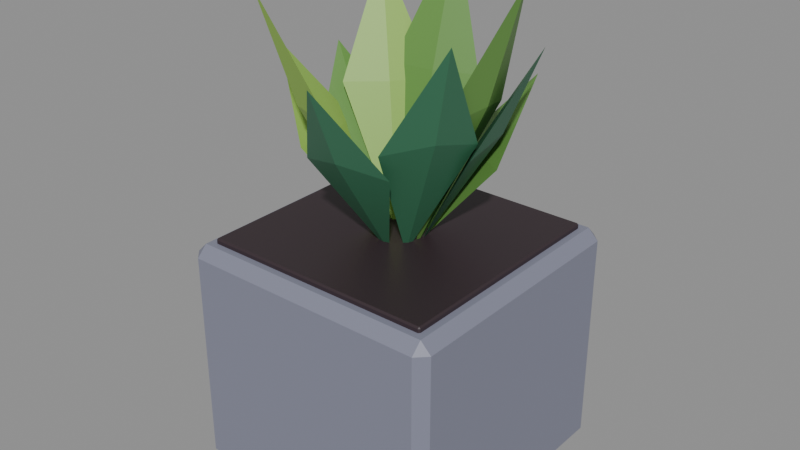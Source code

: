 # Source: leaf-planter.blend  (saved by Blender 5.3.31; exported with 4.5.12 LTS)
import bpy
from mathutils import Matrix  # noqa: F401  (used for matrix-valued properties, if any)

bpy.ops.wm.read_factory_settings(use_empty=True)
scene = bpy.context.scene
scene.name = 'leaf-planter'

# ---- images (referenced by path relative to the original .blend; pixels are not part of the script)
import os
ASSET_DIR = os.environ.get("B2B_ASSET_DIR", "")  # directory of the original .blend (textures are referenced by path, not embedded)
HERE = os.path.dirname(os.path.abspath(__file__))  # packed textures are extracted next to this script under _unpacked/

def load_image(name, relpath, width, height, colorspace="sRGB"):
    """Load a texture the original file referenced (path relative to the .blend, or extracted next to this script)."""
    p = next((c for c in (os.path.join(HERE, relpath), os.path.join(ASSET_DIR, relpath)) if relpath and os.path.exists(c)), "")
    if p:
        img = bpy.data.images.load(p, check_existing=True)
        img.name = name
    else:  # same state as the original file: an image datablock whose file is absent (Cycles renders it pink)
        img = bpy.data.images.new(name, width, height)
        img.source = "FILE"
        img.filepath = "//" + (relpath or name)
    img.colorspace_settings.name = colorspace
    return img
img_night_city_atlas = load_image('Night_city_atlas', '_unpacked/atlas.2a5cac91.png', 512, 512, 'sRGB')

# ---- materials (node trees are filled in below, after node groups)
mat_paint_leaf_planter = bpy.data.materials.new('Paint_leaf-planter')

# ---- material node trees
mat_paint_leaf_planter.use_nodes = True; mat_paint_leaf_planter.node_tree.nodes.clear()
_N = mat_paint_leaf_planter.node_tree.nodes; _L = mat_paint_leaf_planter.node_tree.links
n0 = _N.new('ShaderNodeBsdfPrincipled'); n0.name = 'Principled BSDF'; n0.location = (-200, 100)
n0.inputs[2].default_value = 0.51
n0.inputs[10].default_value = 0.005
n1 = _N.new('ShaderNodeOutputMaterial'); n1.name = 'Material Output'; n1.location = (200, 100)
n2 = _N.new('ShaderNodeTexImage'); n2.name = 'Image Texture'; n2.location = (0, 0)
n2.image = img_night_city_atlas
_L.new(n0.outputs[0], n1.inputs[0])
_L.new(n2.outputs[0], n0.inputs[0])
n1.is_active_output = True

# ---- meshes
me_cube = bpy.data.meshes.new('Cube')
me_cube.from_pydata([(-0.29, -0.29, -0.275), (-0.29, -0.315, -0.25), (-0.315, -0.29, -0.25), (-0.29, -0.315, 0.25), (-0.29, -0.29, 0.275), (-0.315, -0.29, 0.25), (-0.29, 0.29, -0.275), (-0.315, 0.29, -0.25), (-0.29, 0.315, -0.25), (-0.29, 0.29, 0.275), (-0.29, 0.315, 0.25), (-0.315, 0.29, 0.25), (0.29, -0.29, -0.275), (0.315, -0.29, -0.25), (0.29, -0.315, -0.25), (0.29, -0.29, 0.275), (0.29, -0.315, 0.25), (0.315, -0.29, 0.25), (0.29, 0.29, -0.275), (0.29, 0.315, -0.25), (0.315, 0.29, -0.25), (0.29, 0.29, 0.275), (0.315, 0.29, 0.25), (0.29, 0.315, 0.25)], [], [(0, 1, 2), (3, 4, 5), (6, 7, 8), (9, 10, 11), (12, 13, 14), (15, 16, 17), (18, 19, 20), (21, 22, 23), (6, 0, 2, 7), (1, 3, 5, 2), (4, 9, 11, 5), (10, 8, 7, 11), (18, 6, 8, 19), (9, 21, 23, 10), (22, 20, 19, 23), (12, 18, 20, 13), (21, 15, 17, 22), (16, 14, 13, 17), (0, 12, 14, 1), (15, 4, 3, 16), (6, 18, 12, 0), (2, 5, 11, 7), (14, 16, 3, 1), (21, 9, 4, 15), (8, 10, 23, 19), (20, 22, 17, 13)])
_uv = me_cube.uv_layers.new(name='UVMap')
_uv.uv.foreach_set('vector', [0.3851, 0.7556, 0.3806, 0.7608, 0.3851, 0.7608, 0.3806, 0.8642, 0.3851, 0.8694, 0.3851, 0.8642, 0.4899, 0.7556, 0.4899, 0.7608, 0.4944, 0.7608, 0.4899, 0.8694, 0.4944, 0.8642, 0.4899, 0.8642, 0.3851, 0.7556, 0.3851, 0.7608, 0.3806, 0.7608, 0.3851, 0.8694, 0.3806, 0.8642, 0.3851, 0.8642, 0.4899, 0.7556, 0.4944, 0.7608, 0.4899, 0.7608, 0.4899, 0.8694, 0.4899, 0.8642, 0.4944, 0.8642, 0.4899, 0.7556, 0.3851, 0.7556, 0.3851, 0.7608, 0.4899, 0.7608, 0.3806, 0.7608, 0.3806, 0.8642, 0.3851, 0.8642, 0.3851, 0.7608, 0.3851, 0.8694, 0.4899, 0.8694, 0.4899, 0.8642, 0.3851, 0.8642, 0.4944, 0.8642, 0.4944, 0.7608, 0.4899, 0.7608, 0.4899, 0.8642, 0.3851, 0.7556, 0.4899, 0.7556, 0.4899, 0.7608, 0.3851, 0.7608, 0.4899, 0.8694, 0.3851, 0.8694, 0.3851, 0.8642, 0.4899, 0.8642, 0.4899, 0.8642, 0.4899, 0.7608, 0.4944, 0.7608, 0.4944, 0.8642, 0.3851, 0.7556, 0.4899, 0.7556, 0.4899, 0.7608, 0.3851, 0.7608, 0.4899, 0.8694, 0.3851, 0.8694, 0.3851, 0.8642, 0.4899, 0.8642, 0.3806, 0.8642, 0.3806, 0.7608, 0.3851, 0.7608, 0.3851, 0.8642, 0.3851, 0.7556, 0.4899, 0.7556, 0.4899, 0.7608, 0.3851, 0.7608, 0.4899, 0.8694, 0.3851, 0.8694, 0.3851, 0.8642, 0.4899, 0.8642, 0.3851, 0.8649, 0.4899, 0.8649, 0.4899, 0.7601, 0.3851, 0.7601, 0.3851, 0.7608, 0.3851, 0.8642, 0.4899, 0.8642, 0.4899, 0.7608, 0.4899, 0.7608, 0.4899, 0.8642, 0.3851, 0.8642, 0.3851, 0.7608, 0.4899, 0.8649, 0.3851, 0.8649, 0.3851, 0.7601, 0.4899, 0.7601, 0.4899, 0.7608, 0.4899, 0.8642, 0.3851, 0.8642, 0.3851, 0.7608, 0.4899, 0.7608, 0.4899, 0.8642, 0.3851, 0.8642, 0.3851, 0.7608])
me_cube.materials.append(mat_paint_leaf_planter)
me_cube.update()
me_cube_001 = bpy.data.meshes.new('Cube.001')
me_cube_001.from_pydata([(-0.2714, -0.2714, -0.009), (-0.2714, -0.275, -0.0054), (-0.275, -0.2714, -0.0054), (-0.2714, -0.275, 0.0054), (-0.2714, -0.2714, 0.009), (-0.275, -0.2714, 0.0054), (-0.2714, 0.2714, -0.009), (-0.275, 0.2714, -0.0054), (-0.2714, 0.275, -0.0054), (-0.2714, 0.2714, 0.009), (-0.2714, 0.275, 0.0054), (-0.275, 0.2714, 0.0054), (0.2714, -0.2714, -0.009), (0.275, -0.2714, -0.0054), (0.2714, -0.275, -0.0054), (0.2714, -0.2714, 0.009), (0.2714, -0.275, 0.0054), (0.275, -0.2714, 0.0054), (0.2714, 0.2714, -0.009), (0.2714, 0.275, -0.0054), (0.275, 0.2714, -0.0054), (0.2714, 0.2714, 0.009), (0.275, 0.2714, 0.0054), (0.2714, 0.275, 0.0054)], [], [(0, 1, 2), (3, 4, 5), (6, 7, 8), (9, 10, 11), (12, 13, 14), (15, 16, 17), (18, 19, 20), (21, 22, 23), (6, 0, 2, 7), (1, 3, 5, 2), (4, 9, 11, 5), (10, 8, 7, 11), (18, 6, 8, 19), (9, 21, 23, 10), (22, 20, 19, 23), (12, 18, 20, 13), (21, 15, 17, 22), (16, 14, 13, 17), (0, 12, 14, 1), (15, 4, 3, 16), (6, 18, 12, 0), (2, 5, 11, 7), (14, 16, 3, 1), (21, 9, 4, 15), (8, 10, 23, 19), (20, 22, 17, 13)])
_uv = me_cube_001.uv_layers.new(name='UVMap')
_uv.uv.foreach_set('vector', [0.7564, 0.7564, 0.7564, 0.7556, 0.7556, 0.7564, 0.7564, 0.7556, 0.7564, 0.7564, 0.7556, 0.7564, 0.7564, 0.8686, 0.7556, 0.8686, 0.7564, 0.8694, 0.7564, 0.8686, 0.7564, 0.8694, 0.7556, 0.8686, 0.8686, 0.7564, 0.8694, 0.7564, 0.8686, 0.7556, 0.8686, 0.7564, 0.8686, 0.7556, 0.8694, 0.7564, 0.8686, 0.8686, 0.8686, 0.8694, 0.8694, 0.8686, 0.8686, 0.8686, 0.8694, 0.8686, 0.8686, 0.8694, 0.7564, 0.8686, 0.7564, 0.7564, 0.7556, 0.7564, 0.7556, 0.8686, 0.7556, 0.7784, 0.7556, 0.8466, 0.7564, 0.8466, 0.7564, 0.7784, 0.7564, 0.7564, 0.7564, 0.8686, 0.7556, 0.8686, 0.7556, 0.7564, 0.8694, 0.8466, 0.8694, 0.7784, 0.8686, 0.7784, 0.8686, 0.8466, 0.8686, 0.8686, 0.7564, 0.8686, 0.7564, 0.8694, 0.8686, 0.8694, 0.7564, 0.8686, 0.8686, 0.8686, 0.8686, 0.8694, 0.7564, 0.8694, 0.8686, 0.8466, 0.8686, 0.7784, 0.8694, 0.7784, 0.8694, 0.8466, 0.8686, 0.7564, 0.8686, 0.8686, 0.8694, 0.8686, 0.8694, 0.7564, 0.8686, 0.8686, 0.8686, 0.7564, 0.8694, 0.7564, 0.8694, 0.8686, 0.7556, 0.8466, 0.7556, 0.7784, 0.7564, 0.7784, 0.7564, 0.8466, 0.7564, 0.7564, 0.8686, 0.7564, 0.8686, 0.7556, 0.7564, 0.7556, 0.8686, 0.7564, 0.7564, 0.7564, 0.7564, 0.7556, 0.8686, 0.7556, 0.7564, 0.8686, 0.8686, 0.8686, 0.8686, 0.7564, 0.7564, 0.7564, 0.7564, 0.7784, 0.7564, 0.8466, 0.8686, 0.8466, 0.8686, 0.7784, 0.8686, 0.7784, 0.8686, 0.8466, 0.7564, 0.8466, 0.7564, 0.7784, 0.8686, 0.8686, 0.7564, 0.8686, 0.7564, 0.7564, 0.8686, 0.7564, 0.8686, 0.7784, 0.8686, 0.8466, 0.7564, 0.8466, 0.7564, 0.7784, 0.8686, 0.7784, 0.8686, 0.8466, 0.7564, 0.8466, 0.7564, 0.7784])
me_cube_001.materials.append(mat_paint_leaf_planter)
me_cube_001.update()
me_lance_leaf = bpy.data.meshes.new('Lance_leaf')
me_lance_leaf.from_pydata([(0.04, 0.0, 0.53), (0.1775, 0.1, 0.871), (0.29, 0.0, 1.15), (0.1775, -0.1, 0.871), (0.2155, 0.0, 0.896), (0.1655, 0.0, 0.871)], [], [(0, 1, 4), (1, 2, 4), (2, 3, 4), (3, 0, 4), (1, 0, 5), (2, 1, 5), (3, 2, 5), (0, 3, 5)])
_uv = me_lance_leaf.uv_layers.new(name='UVMap')
_uv.uv.foreach_set('vector', [0.9375, 0.7556, 0.9944, 0.8182, 0.9375, 0.8228, 0.9944, 0.8182, 0.9375, 0.8694, 0.9375, 0.8228, 0.9375, 0.8694, 0.8806, 0.8182, 0.9375, 0.8228, 0.8806, 0.8182, 0.9375, 0.7556, 0.9375, 0.8228, 0.9944, 0.8182, 0.9375, 0.7556, 0.9375, 0.8182, 0.9375, 0.8694, 0.9944, 0.8182, 0.9375, 0.8182, 0.8806, 0.8182, 0.9375, 0.8694, 0.9375, 0.8182, 0.9375, 0.7556, 0.8806, 0.8182, 0.9375, 0.8182])
me_lance_leaf.materials.append(mat_paint_leaf_planter)
me_lance_leaf.update()
me_lance_leaf_001 = bpy.data.meshes.new('Lance_leaf.001')
me_lance_leaf_001.from_pydata([(-0.0295, 0.02702, 0.53), (-0.1984, 0.04616, 0.8381), (-0.2138, 0.1959, 1.09), (-0.06334, 0.1936, 0.8381), (-0.1589, 0.1456, 0.8631), (-0.122, 0.1118, 0.8381)], [], [(0, 1, 4), (1, 2, 4), (2, 3, 4), (3, 0, 4), (1, 0, 5), (2, 1, 5), (3, 2, 5), (0, 3, 5)])
_uv = me_lance_leaf_001.uv_layers.new(name='UVMap')
_uv.uv.foreach_set('vector', [0.005625, 0.6306, 0.01852, 0.6932, 0.08548, 0.6983, 0.01852, 0.6932, 0.1194, 0.7444, 0.08548, 0.6983, 0.1194, 0.7444, 0.02651, 0.6932, 0.08548, 0.6983, 0.02651, 0.6932, 0.005625, 0.6306, 0.08548, 0.6983, 0.01513, 0.6932, 0.1194, 0.6306, 0.06227, 0.6932, 0.005625, 0.7444, 0.01513, 0.6932, 0.06227, 0.6932, 0.1179, 0.6932, 0.1194, 0.7444, 0.06273, 0.6932, 0.005625, 0.6306, 0.1179, 0.6932, 0.06273, 0.6932])
me_lance_leaf_001.materials.append(mat_paint_leaf_planter)
me_lance_leaf_001.update()
me_lance_leaf_002 = bpy.data.meshes.new('Lance_leaf.002')
me_lance_leaf_002.from_pydata([(0.0035, -0.03985, 0.53), (0.1151, -0.1681, 0.7697), (0.02537, -0.2889, 0.9659), (-0.08409, -0.1856, 0.7697), (0.01886, -0.2147, 0.7947), (0.01448, -0.1649, 0.7697)], [], [(0, 1, 4), (1, 2, 4), (2, 3, 4), (3, 0, 4), (1, 0, 5), (2, 1, 5), (3, 2, 5), (0, 3, 5)])
_uv = me_lance_leaf_002.uv_layers.new(name='UVMap')
_uv.uv.foreach_set('vector', [0.1806, 0.6306, 0.2444, 0.6932, 0.1894, 0.6997, 0.2444, 0.6932, 0.1931, 0.7444, 0.1894, 0.6997, 0.1931, 0.7444, 0.1306, 0.6932, 0.1894, 0.6997, 0.1306, 0.6932, 0.1806, 0.6306, 0.1894, 0.6997, 0.1306, 0.6932, 0.1944, 0.6306, 0.1881, 0.6932, 0.1819, 0.7444, 0.1306, 0.6932, 0.1881, 0.6932, 0.2444, 0.6932, 0.1819, 0.7444, 0.1881, 0.6932, 0.1944, 0.6306, 0.2444, 0.6932, 0.1881, 0.6932])
me_lance_leaf_002.materials.append(mat_paint_leaf_planter)
me_lance_leaf_002.update()
me_lance_leaf_003 = bpy.data.meshes.new('Lance_leaf.003')
me_lance_leaf_003.from_pydata([(0.02433, 0.03175, 0.53), (0.02862, 0.2017, 0.7287), (0.1764, 0.2302, 0.8913), (0.1873, 0.08004, 0.7287), (0.1311, 0.171, 0.7537), (0.1007, 0.1314, 0.7287)], [], [(0, 1, 4), (1, 2, 4), (2, 3, 4), (3, 0, 4), (1, 0, 5), (2, 1, 5), (3, 2, 5), (0, 3, 5)])
_uv = me_lance_leaf_003.uv_layers.new(name='UVMap')
_uv.uv.foreach_set('vector', [0.9944, 0.7556, 0.9914, 0.8182, 0.9199, 0.8261, 0.9914, 0.8182, 0.8882, 0.8694, 0.9199, 0.8261, 0.9944, 0.8694, 0.9083, 0.8182, 0.9605, 0.8261, 0.9944, 0.7833, 0.8806, 0.7556, 0.9551, 0.8355, 0.8836, 0.8182, 0.8806, 0.7556, 0.9339, 0.8182, 0.9868, 0.8694, 0.8836, 0.8531, 0.9339, 0.8127, 0.9944, 0.8182, 0.9868, 0.8694, 0.9339, 0.8182, 0.8806, 0.7556, 0.9944, 0.8182, 0.9339, 0.8182])
me_lance_leaf_003.materials.append(mat_paint_leaf_planter)
me_lance_leaf_003.update()
me_lance_leaf_004 = bpy.data.meshes.new('Lance_leaf.004')
me_lance_leaf_004.from_pydata([(-0.03939, -0.006973, 0.53), (-0.1573, -0.1294, 0.7528), (-0.2856, -0.05055, 0.935), (-0.1922, 0.06753, 0.7528), (-0.2122, -0.03757, 0.7778), (-0.163, -0.02885, 0.7528)], [], [(0, 1, 4), (1, 2, 4), (2, 3, 4), (3, 0, 4), (1, 0, 5), (2, 1, 5), (3, 2, 5), (0, 3, 5)])
_uv = me_lance_leaf_004.uv_layers.new(name='UVMap')
_uv.uv.foreach_set('vector', [0.07634, 0.6306, 0.005625, 0.6932, 0.05867, 0.7002, 0.005625, 0.6932, 0.05117, 0.7444, 0.05867, 0.7002, 0.05117, 0.7444, 0.1194, 0.6932, 0.05867, 0.7002, 0.1194, 0.6932, 0.07634, 0.6306, 0.05867, 0.7002, 0.005625, 0.6932, 0.07634, 0.6306, 0.06371, 0.6932, 0.05117, 0.7444, 0.005625, 0.6932, 0.06371, 0.6932, 0.1194, 0.6932, 0.05117, 0.7444, 0.06371, 0.6932, 0.07634, 0.6306, 0.1194, 0.6932, 0.06371, 0.6932])
me_lance_leaf_004.materials.append(mat_paint_leaf_planter)
me_lance_leaf_004.update()
me_lance_leaf_005 = bpy.data.meshes.new('Lance_leaf.005')
me_lance_leaf_005.from_pydata([(0.03375, -0.02146, 0.53), (0.2034, -0.01086, 0.8198), (0.2447, -0.1556, 1.057), (0.09613, -0.1796, 0.8198), (0.1819, -0.1156, 0.8448), (0.1397, -0.0888, 0.8198)], [], [(0, 1, 4), (1, 2, 4), (2, 3, 4), (3, 0, 4), (1, 0, 5), (2, 1, 5), (3, 2, 5), (0, 3, 5)])
_uv = me_lance_leaf_005.uv_layers.new(name='UVMap')
_uv.uv.foreach_set('vector', [0.2372, 0.6306, 0.2444, 0.6932, 0.1738, 0.6986, 0.2444, 0.6932, 0.1468, 0.7444, 0.1738, 0.6986, 0.2444, 0.7444, 0.1643, 0.6932, 0.2105, 0.6986, 0.1643, 0.6932, 0.1306, 0.6306, 0.2105, 0.6986, 0.2444, 0.6932, 0.2372, 0.6306, 0.1918, 0.6932, 0.1468, 0.7444, 0.2444, 0.6932, 0.1918, 0.6932, 0.1306, 0.6932, 0.1468, 0.7444, 0.1918, 0.6932, 0.2372, 0.6306, 0.1306, 0.6932, 0.1918, 0.6932])
me_lance_leaf_005.materials.append(mat_paint_leaf_planter)
me_lance_leaf_005.update()
me_lance_leaf_006 = bpy.data.meshes.new('Lance_leaf.006')
me_lance_leaf_006.from_pydata([(-0.01039, 0.03863, 0.53), (-0.1427, 0.1454, 0.8682), (-0.07535, 0.28, 1.145), (0.05045, 0.1974, 0.8682), (-0.05599, 0.2081, 0.8932), (-0.043, 0.1598, 0.8682)], [], [(0, 1, 4), (1, 2, 4), (2, 3, 4), (3, 0, 4), (1, 0, 5), (2, 1, 5), (3, 2, 5), (0, 3, 5)])
_uv = me_lance_leaf_006.uv_layers.new(name='UVMap')
_uv.uv.foreach_set('vector', [0.9165, 0.7556, 0.9944, 0.8182, 0.9433, 0.8228, 0.9944, 0.8182, 0.9547, 0.8694, 0.9433, 0.8228, 0.9547, 0.8694, 0.8806, 0.8182, 0.9433, 0.8228, 0.8806, 0.8182, 0.9165, 0.7556, 0.9433, 0.8228, 0.8806, 0.8182, 0.9585, 0.7556, 0.9393, 0.8182, 0.9203, 0.8694, 0.8806, 0.8182, 0.9393, 0.8182, 0.9944, 0.8182, 0.9203, 0.8694, 0.9393, 0.8182, 0.9585, 0.7556, 0.9944, 0.8182, 0.9393, 0.8182])
me_lance_leaf_006.materials.append(mat_paint_leaf_planter)
me_lance_leaf_006.update()
me_lance_leaf_007 = bpy.data.meshes.new('Lance_leaf.007')
me_lance_leaf_007.from_pydata([(-0.01843, -0.0355, 0.53), (0.006986, -0.2036, 0.8534), (-0.1336, -0.2574, 1.118), (-0.1705, -0.1115, 0.8534), (-0.09928, -0.1913, 0.8784), (-0.07624, -0.1469, 0.8534)], [], [(0, 1, 4), (1, 2, 4), (2, 3, 4), (3, 0, 4), (1, 0, 5), (2, 1, 5), (3, 2, 5), (0, 3, 5)])
_uv = me_lance_leaf_007.uv_layers.new(name='UVMap')
_uv.uv.foreach_set('vector', [0.1031, 0.6306, 0.1194, 0.6932, 0.05128, 0.698, 0.1194, 0.6932, 0.02929, 0.7444, 0.05128, 0.698, 0.02929, 0.7444, 0.005625, 0.6932, 0.05128, 0.698, 0.005625, 0.6932, 0.1031, 0.6306, 0.05128, 0.698, 0.005625, 0.6932, 0.02191, 0.6306, 0.05896, 0.6932, 0.09571, 0.7444, 0.005625, 0.6932, 0.05896, 0.6932, 0.1194, 0.6932, 0.09571, 0.7444, 0.05896, 0.6932, 0.02191, 0.6306, 0.1194, 0.6932, 0.05896, 0.6932])
me_lance_leaf_007.materials.append(mat_paint_leaf_planter)
me_lance_leaf_007.update()
me_lance_leaf_008 = bpy.data.meshes.new('Lance_leaf.008')
me_lance_leaf_008.from_pydata([(0.03757, 0.01373, 0.53), (0.1324, 0.1549, 0.7891), (0.2724, 0.09956, 1.001), (0.201, -0.03298, 0.7891), (0.2024, 0.07398, 0.8141), (0.1554, 0.05682, 0.7891)], [], [(0, 1, 4), (1, 2, 4), (2, 3, 4), (3, 0, 4), (1, 0, 5), (2, 1, 5), (3, 2, 5), (0, 3, 5)])
_uv = me_lance_leaf_008.uv_layers.new(name='UVMap')
_uv.uv.foreach_set('vector', [0.1589, 0.6306, 0.2444, 0.6932, 0.1954, 0.6992, 0.2444, 0.6932, 0.2109, 0.7444, 0.1954, 0.6992, 0.2109, 0.7444, 0.1306, 0.6932, 0.1954, 0.6992, 0.1306, 0.6932, 0.1589, 0.6306, 0.1954, 0.6992, 0.2444, 0.6932, 0.1589, 0.6306, 0.185, 0.6932, 0.2109, 0.7444, 0.2444, 0.6932, 0.185, 0.6932, 0.1306, 0.6932, 0.2109, 0.7444, 0.185, 0.6932, 0.1589, 0.6306, 0.1306, 0.6932, 0.185, 0.6932])
me_lance_leaf_008.materials.append(mat_paint_leaf_planter)
me_lance_leaf_008.update()
me_lance_leaf_009 = bpy.data.meshes.new('Lance_leaf.009')
me_lance_leaf_009.from_pydata([(-0.03698, 0.01525, 0.53), (-0.2022, -0.02478, 0.7344), (-0.2681, 0.1106, 0.9016), (-0.126, 0.1601, 0.7344), (-0.1992, 0.08216, 0.7594), (-0.153, 0.0631, 0.7344)], [], [(0, 1, 4), (1, 2, 4), (2, 3, 4), (3, 0, 4), (1, 0, 5), (2, 1, 5), (3, 2, 5), (0, 3, 5)])
_uv = me_lance_leaf_009.uv_layers.new(name='UVMap')
_uv.uv.foreach_set('vector', [0.9052, 0.7556, 0.8806, 0.8182, 0.9464, 0.8258, 0.8806, 0.8182, 0.9639, 0.8694, 0.9464, 0.8258, 0.9639, 0.8694, 0.9944, 0.8182, 0.9464, 0.8258, 0.9944, 0.8182, 0.9052, 0.7556, 0.9464, 0.8258, 0.8806, 0.8182, 0.9052, 0.7556, 0.9347, 0.8182, 0.9639, 0.8694, 0.8806, 0.8182, 0.9347, 0.8182, 0.9944, 0.8182, 0.9639, 0.8694, 0.9347, 0.8182, 0.9052, 0.7556, 0.9944, 0.8182, 0.9347, 0.8182])
me_lance_leaf_009.materials.append(mat_paint_leaf_planter)
me_lance_leaf_009.update()

# ---- objects
ob_planter = bpy.data.objects.new('Planter', me_cube)
ob_soil = bpy.data.objects.new('Soil', me_cube_001)
ob_leaf = bpy.data.objects.new('Leaf', me_lance_leaf)
ob_leaf_001 = bpy.data.objects.new('Leaf.001', me_lance_leaf_001)
ob_leaf_002 = bpy.data.objects.new('Leaf.002', me_lance_leaf_002)
ob_leaf_003 = bpy.data.objects.new('Leaf.003', me_lance_leaf_003)
ob_leaf_004 = bpy.data.objects.new('Leaf.004', me_lance_leaf_004)
ob_leaf_005 = bpy.data.objects.new('Leaf.005', me_lance_leaf_005)
ob_leaf_006 = bpy.data.objects.new('Leaf.006', me_lance_leaf_006)
ob_leaf_007 = bpy.data.objects.new('Leaf.007', me_lance_leaf_007)
ob_leaf_008 = bpy.data.objects.new('Leaf.008', me_lance_leaf_008)
ob_leaf_009 = bpy.data.objects.new('Leaf.009', me_lance_leaf_009)

# ---- transforms, parenting, visibility, modifiers, constraints
ob_planter.location = (0.0, 0.0, 0.275)
ob_soil.location = (0.0, 0.0, 0.553)
ob_leaf.location = (0.0, 0.0, 0.0)
ob_leaf_001.location = (0.0, 0.0, 0.0)
ob_leaf_002.location = (0.0, 0.0, 0.0)
ob_leaf_003.location = (0.0, 0.0, 0.0)
ob_leaf_004.location = (0.0, 0.0, 0.0)
ob_leaf_005.location = (0.0, 0.0, 0.0)
ob_leaf_006.location = (0.0, 0.0, 0.0)
ob_leaf_007.location = (0.0, 0.0, 0.0)
ob_leaf_008.location = (0.0, 0.0, 0.0)
ob_leaf_009.location = (0.0, 0.0, 0.0)

# ---- collection membership
scene.collection.objects.link(ob_planter)
scene.collection.objects.link(ob_soil)
scene.collection.objects.link(ob_leaf)
scene.collection.objects.link(ob_leaf_001)
scene.collection.objects.link(ob_leaf_002)
scene.collection.objects.link(ob_leaf_003)
scene.collection.objects.link(ob_leaf_004)
scene.collection.objects.link(ob_leaf_005)
scene.collection.objects.link(ob_leaf_006)
scene.collection.objects.link(ob_leaf_007)
scene.collection.objects.link(ob_leaf_008)
scene.collection.objects.link(ob_leaf_009)

# ---- scene / render settings (as saved in the file)
scene.frame_start = 1; scene.frame_end = 250; scene.frame_set(1)
scene.render.engine = 'BLENDER_EEVEE_NEXT'
scene.render.bake_bias = 0.0
scene.render.bake_samples = 0
scene.render.compositor_device = 'GPU'
scene.eevee.use_volume_custom_range = False
scene.eevee.fast_gi_thickness_near = 0.1
scene.eevee.fast_gi_thickness_far = 0.0
scene.eevee.ray_tracing_options.screen_trace_thickness = 0.1
bpy.context.view_layer.update()

# ---- added for rendering (the .blend has no active camera and no usable light): camera, sun + grey world if the file has none
cam_auto = bpy.data.cameras.new('AutoCamera')
cam_auto.lens = 50.0
cam_auto.sensor_width = 36.0
cam_auto.clip_end = 1000.0
ob_auto_camera = bpy.data.objects.new('AutoCamera', cam_auto)
scene.collection.objects.link(ob_auto_camera)
ob_auto_camera.location = (1.34597, -1.61517, 1.65178)
ob_auto_camera.rotation_euler = (1.09748, -7.21219e-08, 0.694738)
scene.camera = ob_auto_camera
light_auto_sun = bpy.data.lights.new('AutoSun', 'SUN')
light_auto_sun.energy = 3.0
light_auto_sun.angle = 0.0523599
ob_auto_sun = bpy.data.objects.new('AutoSun', light_auto_sun)
scene.collection.objects.link(ob_auto_sun)
ob_auto_sun.rotation_euler = (0.872665, 0.174533, 0.523599)
if scene.world is None:
    world_auto = bpy.data.worlds.new('AutoWorld')
    world_auto.color = (0.3, 0.3, 0.3)
    scene.world = world_auto
bpy.context.view_layer.update()
